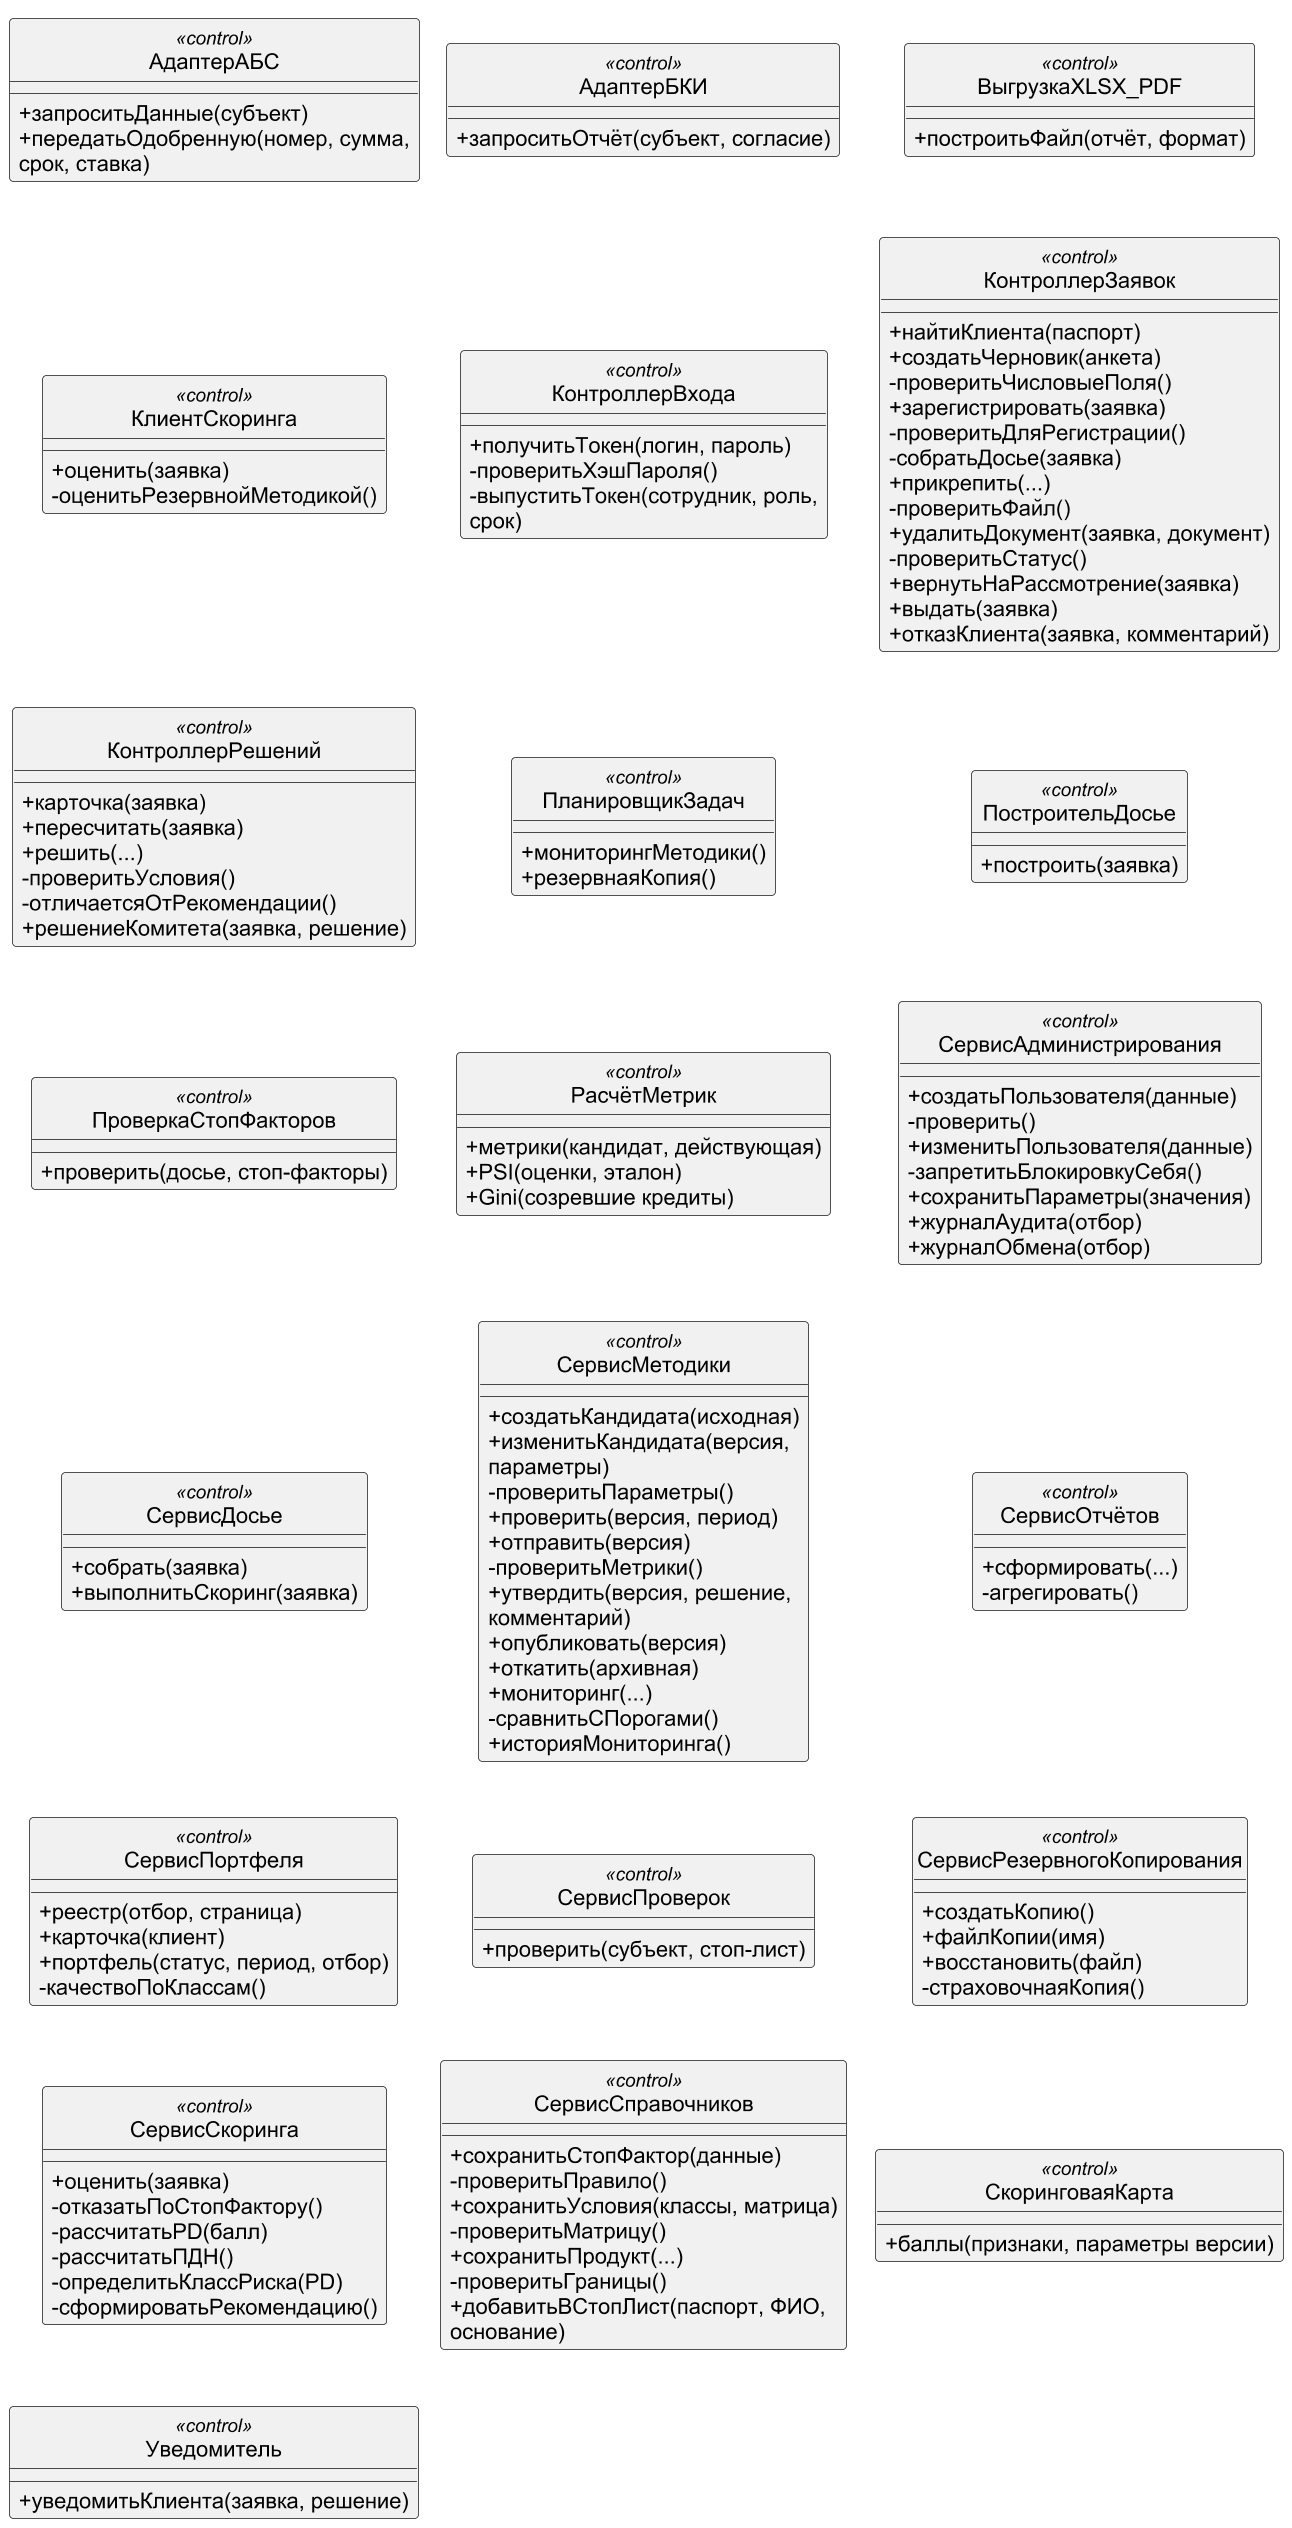

The diagram above was rendered by PlantUML. Its source (embedded in the PNG):
@startuml
!pragma layout smetana
skinparam dpi 150
skinparam defaultFontName Arial
skinparam shadowing false
skinparam monochrome true
hide circle
skinparam classAttributeIconSize 0
skinparam wrapWidth 260
class АдаптерАБС <<control>> {
 +запроситьДанные(субъект)
 +передатьОдобренную(номер, сумма, срок, ставка)
}
class АдаптерБКИ <<control>> {
 +запроситьОтчёт(субъект, согласие)
}
class ВыгрузкаXLSX_PDF <<control>> {
 +построитьФайл(отчёт, формат)
}
class КлиентСкоринга <<control>> {
 +оценить(заявка)
 -оценитьРезервнойМетодикой()
}
class КонтроллерВхода <<control>> {
 +получитьТокен(логин, пароль)
 -проверитьХэшПароля()
 -выпуститьТокен(сотрудник, роль, срок)
}
class КонтроллерЗаявок <<control>> {
 +найтиКлиента(паспорт)
 +создатьЧерновик(анкета)
 -проверитьЧисловыеПоля()
 +зарегистрировать(заявка)
 -проверитьДляРегистрации()
 -собратьДосье(заявка)
 +прикрепить(...)
 -проверитьФайл()
 +удалитьДокумент(заявка, документ)
 -проверитьСтатус()
 +вернутьНаРассмотрение(заявка)
 +выдать(заявка)
 +отказКлиента(заявка, комментарий)
}
class КонтроллерРешений <<control>> {
 +карточка(заявка)
 +пересчитать(заявка)
 +решить(...)
 -проверитьУсловия()
 -отличаетсяОтРекомендации()
 +решениеКомитета(заявка, решение)
}
class ПланировщикЗадач <<control>> {
 +мониторингМетодики()
 +резервнаяКопия()
}
class ПостроительДосье <<control>> {
 +построить(заявка)
}
class ПроверкаСтопФакторов <<control>> {
 +проверить(досье, стоп-факторы)
}
class РасчётМетрик <<control>> {
 +метрики(кандидат, действующая)
 +PSI(оценки, эталон)
 +Gini(созревшие кредиты)
}
class СервисАдминистрирования <<control>> {
 +создатьПользователя(данные)
 -проверить()
 +изменитьПользователя(данные)
 -запретитьБлокировкуСебя()
 +сохранитьПараметры(значения)
 +журналАудита(отбор)
 +журналОбмена(отбор)
}
class СервисДосье <<control>> {
 +собрать(заявка)
 +выполнитьСкоринг(заявка)
}
class СервисМетодики <<control>> {
 +создатьКандидата(исходная)
 +изменитьКандидата(версия, параметры)
 -проверитьПараметры()
 +проверить(версия, период)
 +отправить(версия)
 -проверитьМетрики()
 +утвердить(версия, решение, комментарий)
 +опубликовать(версия)
 +откатить(архивная)
 +мониторинг(...)
 -сравнитьСПорогами()
 +историяМониторинга()
}
class СервисОтчётов <<control>> {
 +сформировать(...)
 -агрегировать()
}
class СервисПортфеля <<control>> {
 +реестр(отбор, страница)
 +карточка(клиент)
 +портфель(статус, период, отбор)
 -качествоПоКлассам()
}
class СервисПроверок <<control>> {
 +проверить(субъект, стоп-лист)
}
class СервисРезервногоКопирования <<control>> {
 +создатьКопию()
 +файлКопии(имя)
 +восстановить(файл)
 -страховочнаяКопия()
}
class СервисСкоринга <<control>> {
 +оценить(заявка)
 -отказатьПоСтопФактору()
 -рассчитатьPD(балл)
 -рассчитатьПДН()
 -определитьКлассРиска(PD)
 -сформироватьРекомендацию()
}
class СервисСправочников <<control>> {
 +сохранитьСтопФактор(данные)
 -проверитьПравило()
 +сохранитьУсловия(классы, матрица)
 -проверитьМатрицу()
 +сохранитьПродукт(...)
 -проверитьГраницы()
 +добавитьВСтопЛист(паспорт, ФИО, основание)
}
class СкоринговаяКарта <<control>> {
 +баллы(признаки, параметры версии)
}
class Уведомитель <<control>> {
 +уведомитьКлиента(заявка, решение)
}
АдаптерАБС -[hidden]down- КлиентСкоринга
АдаптерБКИ -[hidden]down- КонтроллерВхода
ВыгрузкаXLSX_PDF -[hidden]down- КонтроллерЗаявок
КлиентСкоринга -[hidden]down- КонтроллерРешений
КонтроллерВхода -[hidden]down- ПланировщикЗадач
КонтроллерЗаявок -[hidden]down- ПостроительДосье
КонтроллерРешений -[hidden]down- ПроверкаСтопФакторов
ПланировщикЗадач -[hidden]down- РасчётМетрик
ПостроительДосье -[hidden]down- СервисАдминистрирования
ПроверкаСтопФакторов -[hidden]down- СервисДосье
РасчётМетрик -[hidden]down- СервисМетодики
СервисАдминистрирования -[hidden]down- СервисОтчётов
СервисДосье -[hidden]down- СервисПортфеля
СервисМетодики -[hidden]down- СервисПроверок
СервисОтчётов -[hidden]down- СервисРезервногоКопирования
СервисПортфеля -[hidden]down- СервисСкоринга
СервисПроверок -[hidden]down- СервисСправочников
СервисРезервногоКопирования -[hidden]down- СкоринговаяКарта
СервисСкоринга -[hidden]down- Уведомитель
@enduml